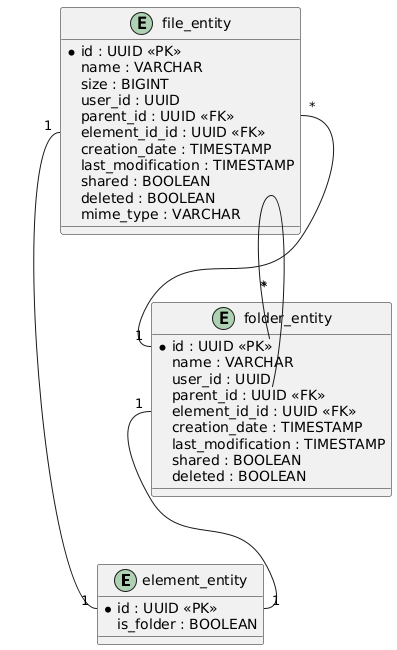

The diagram above was rendered by PlantUML. Its source (embedded in the PNG):
@startuml
entity element_entity {
  *id : UUID <<PK>>
  is_folder : BOOLEAN
}
entity folder_entity {
  *id : UUID <<PK>>
  name : VARCHAR
  user_id : UUID
  parent_id : UUID <<FK>>
  element_id_id : UUID <<FK>>
  creation_date : TIMESTAMP
  last_modification : TIMESTAMP
  shared : BOOLEAN
  deleted : BOOLEAN
}
entity file_entity {
  *id : UUID <<PK>>
  name : VARCHAR
  size : BIGINT
  user_id : UUID
  parent_id : UUID <<FK>>
  element_id_id : UUID <<FK>>
  creation_date : TIMESTAMP
  last_modification : TIMESTAMP
  shared : BOOLEAN
  deleted : BOOLEAN
  mime_type : VARCHAR
}
folder_entity::parent_id "*" -- "*" folder_entity::id
folder_entity::element_id_id "1" -- "1" element_entity::id
file_entity::parent_id "*" -- "1" folder_entity::id
file_entity::element_id_id "1" -- "1" element_entity::id
@enduml